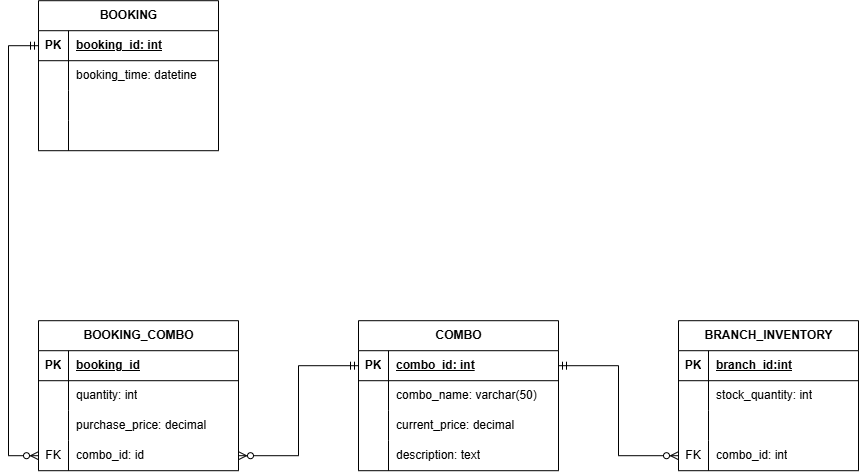

The diagram above was exported from draw.io. Its source (the exported page's mxGraphModel, read from the mxfile embedded in the PNG):
<mxGraphModel dx="1033" dy="1355" grid="1" gridSize="10" guides="1" tooltips="1" connect="1" arrows="1" fold="1" page="1" pageScale="1" pageWidth="850" pageHeight="1100" math="0" shadow="0">
  <root>
    <mxCell id="0" />
    <mxCell id="1" parent="0" />
    <mxCell id="xcM8HAA68NGDilLsszWT-1" parent="1" style="shape=table;startSize=30;container=1;collapsible=1;childLayout=tableLayout;fixedRows=1;rowLines=0;fontStyle=1;align=center;resizeLast=1;html=1;" value="COMBO" vertex="1">
      <mxGeometry height="150" width="200" x="360" y="440" as="geometry" />
    </mxCell>
    <mxCell id="xcM8HAA68NGDilLsszWT-2" parent="xcM8HAA68NGDilLsszWT-1" style="shape=tableRow;horizontal=0;startSize=0;swimlaneHead=0;swimlaneBody=0;fillColor=none;collapsible=0;dropTarget=0;points=[[0,0.5],[1,0.5]];portConstraint=eastwest;top=0;left=0;right=0;bottom=1;" value="" vertex="1">
      <mxGeometry height="30" width="200" y="30" as="geometry" />
    </mxCell>
    <mxCell id="xcM8HAA68NGDilLsszWT-3" parent="xcM8HAA68NGDilLsszWT-2" style="shape=partialRectangle;connectable=0;fillColor=none;top=0;left=0;bottom=0;right=0;fontStyle=1;overflow=hidden;whiteSpace=wrap;html=1;" value="PK" vertex="1">
      <mxGeometry height="30" width="30" as="geometry">
        <mxRectangle height="30" width="30" as="alternateBounds" />
      </mxGeometry>
    </mxCell>
    <mxCell id="xcM8HAA68NGDilLsszWT-4" parent="xcM8HAA68NGDilLsszWT-2" style="shape=partialRectangle;connectable=0;fillColor=none;top=0;left=0;bottom=0;right=0;align=left;spacingLeft=6;fontStyle=5;overflow=hidden;whiteSpace=wrap;html=1;" value="combo_id: int" vertex="1">
      <mxGeometry height="30" width="170" x="30" as="geometry">
        <mxRectangle height="30" width="170" as="alternateBounds" />
      </mxGeometry>
    </mxCell>
    <mxCell id="xcM8HAA68NGDilLsszWT-5" parent="xcM8HAA68NGDilLsszWT-1" style="shape=tableRow;horizontal=0;startSize=0;swimlaneHead=0;swimlaneBody=0;fillColor=none;collapsible=0;dropTarget=0;points=[[0,0.5],[1,0.5]];portConstraint=eastwest;top=0;left=0;right=0;bottom=0;" value="" vertex="1">
      <mxGeometry height="30" width="200" y="60" as="geometry" />
    </mxCell>
    <mxCell id="xcM8HAA68NGDilLsszWT-6" parent="xcM8HAA68NGDilLsszWT-5" style="shape=partialRectangle;connectable=0;fillColor=none;top=0;left=0;bottom=0;right=0;editable=1;overflow=hidden;whiteSpace=wrap;html=1;" value="" vertex="1">
      <mxGeometry height="30" width="30" as="geometry">
        <mxRectangle height="30" width="30" as="alternateBounds" />
      </mxGeometry>
    </mxCell>
    <mxCell id="xcM8HAA68NGDilLsszWT-7" parent="xcM8HAA68NGDilLsszWT-5" style="shape=partialRectangle;connectable=0;fillColor=none;top=0;left=0;bottom=0;right=0;align=left;spacingLeft=6;overflow=hidden;whiteSpace=wrap;html=1;" value="combo_name: varchar(50)" vertex="1">
      <mxGeometry height="30" width="170" x="30" as="geometry">
        <mxRectangle height="30" width="170" as="alternateBounds" />
      </mxGeometry>
    </mxCell>
    <mxCell id="xcM8HAA68NGDilLsszWT-8" parent="xcM8HAA68NGDilLsszWT-1" style="shape=tableRow;horizontal=0;startSize=0;swimlaneHead=0;swimlaneBody=0;fillColor=none;collapsible=0;dropTarget=0;points=[[0,0.5],[1,0.5]];portConstraint=eastwest;top=0;left=0;right=0;bottom=0;" value="" vertex="1">
      <mxGeometry height="30" width="200" y="90" as="geometry" />
    </mxCell>
    <mxCell id="xcM8HAA68NGDilLsszWT-9" parent="xcM8HAA68NGDilLsszWT-8" style="shape=partialRectangle;connectable=0;fillColor=none;top=0;left=0;bottom=0;right=0;editable=1;overflow=hidden;whiteSpace=wrap;html=1;" value="" vertex="1">
      <mxGeometry height="30" width="30" as="geometry">
        <mxRectangle height="30" width="30" as="alternateBounds" />
      </mxGeometry>
    </mxCell>
    <mxCell id="xcM8HAA68NGDilLsszWT-10" parent="xcM8HAA68NGDilLsszWT-8" style="shape=partialRectangle;connectable=0;fillColor=none;top=0;left=0;bottom=0;right=0;align=left;spacingLeft=6;overflow=hidden;whiteSpace=wrap;html=1;" value="current_price: decimal" vertex="1">
      <mxGeometry height="30" width="170" x="30" as="geometry">
        <mxRectangle height="30" width="170" as="alternateBounds" />
      </mxGeometry>
    </mxCell>
    <mxCell id="xcM8HAA68NGDilLsszWT-11" parent="xcM8HAA68NGDilLsszWT-1" style="shape=tableRow;horizontal=0;startSize=0;swimlaneHead=0;swimlaneBody=0;fillColor=none;collapsible=0;dropTarget=0;points=[[0,0.5],[1,0.5]];portConstraint=eastwest;top=0;left=0;right=0;bottom=0;" value="" vertex="1">
      <mxGeometry height="30" width="200" y="120" as="geometry" />
    </mxCell>
    <mxCell id="xcM8HAA68NGDilLsszWT-12" parent="xcM8HAA68NGDilLsszWT-11" style="shape=partialRectangle;connectable=0;fillColor=none;top=0;left=0;bottom=0;right=0;editable=1;overflow=hidden;whiteSpace=wrap;html=1;" value="" vertex="1">
      <mxGeometry height="30" width="30" as="geometry">
        <mxRectangle height="30" width="30" as="alternateBounds" />
      </mxGeometry>
    </mxCell>
    <mxCell id="xcM8HAA68NGDilLsszWT-13" parent="xcM8HAA68NGDilLsszWT-11" style="shape=partialRectangle;connectable=0;fillColor=none;top=0;left=0;bottom=0;right=0;align=left;spacingLeft=6;overflow=hidden;whiteSpace=wrap;html=1;" value="description: text" vertex="1">
      <mxGeometry height="30" width="170" x="30" as="geometry">
        <mxRectangle height="30" width="170" as="alternateBounds" />
      </mxGeometry>
    </mxCell>
    <mxCell id="xcM8HAA68NGDilLsszWT-14" parent="1" style="shape=table;startSize=30;container=1;collapsible=1;childLayout=tableLayout;fixedRows=1;rowLines=0;fontStyle=1;align=center;resizeLast=1;html=1;" value="BRANCH_INVENTORY" vertex="1">
      <mxGeometry height="150" width="180" x="680" y="440" as="geometry" />
    </mxCell>
    <mxCell id="xcM8HAA68NGDilLsszWT-15" parent="xcM8HAA68NGDilLsszWT-14" style="shape=tableRow;horizontal=0;startSize=0;swimlaneHead=0;swimlaneBody=0;fillColor=none;collapsible=0;dropTarget=0;points=[[0,0.5],[1,0.5]];portConstraint=eastwest;top=0;left=0;right=0;bottom=1;" value="" vertex="1">
      <mxGeometry height="30" width="180" y="30" as="geometry" />
    </mxCell>
    <mxCell id="xcM8HAA68NGDilLsszWT-16" parent="xcM8HAA68NGDilLsszWT-15" style="shape=partialRectangle;connectable=0;fillColor=none;top=0;left=0;bottom=0;right=0;fontStyle=1;overflow=hidden;whiteSpace=wrap;html=1;" value="PK" vertex="1">
      <mxGeometry height="30" width="30" as="geometry">
        <mxRectangle height="30" width="30" as="alternateBounds" />
      </mxGeometry>
    </mxCell>
    <mxCell id="xcM8HAA68NGDilLsszWT-17" parent="xcM8HAA68NGDilLsszWT-15" style="shape=partialRectangle;connectable=0;fillColor=none;top=0;left=0;bottom=0;right=0;align=left;spacingLeft=6;fontStyle=5;overflow=hidden;whiteSpace=wrap;html=1;" value="branch_id:int" vertex="1">
      <mxGeometry height="30" width="150" x="30" as="geometry">
        <mxRectangle height="30" width="150" as="alternateBounds" />
      </mxGeometry>
    </mxCell>
    <mxCell id="xcM8HAA68NGDilLsszWT-18" parent="xcM8HAA68NGDilLsszWT-14" style="shape=tableRow;horizontal=0;startSize=0;swimlaneHead=0;swimlaneBody=0;fillColor=none;collapsible=0;dropTarget=0;points=[[0,0.5],[1,0.5]];portConstraint=eastwest;top=0;left=0;right=0;bottom=0;" value="" vertex="1">
      <mxGeometry height="30" width="180" y="60" as="geometry" />
    </mxCell>
    <mxCell id="xcM8HAA68NGDilLsszWT-19" parent="xcM8HAA68NGDilLsszWT-18" style="shape=partialRectangle;connectable=0;fillColor=none;top=0;left=0;bottom=0;right=0;editable=1;overflow=hidden;whiteSpace=wrap;html=1;" value="" vertex="1">
      <mxGeometry height="30" width="30" as="geometry">
        <mxRectangle height="30" width="30" as="alternateBounds" />
      </mxGeometry>
    </mxCell>
    <mxCell id="xcM8HAA68NGDilLsszWT-20" parent="xcM8HAA68NGDilLsszWT-18" style="shape=partialRectangle;connectable=0;fillColor=none;top=0;left=0;bottom=0;right=0;align=left;spacingLeft=6;overflow=hidden;whiteSpace=wrap;html=1;" value="stock_quantity: int" vertex="1">
      <mxGeometry height="30" width="150" x="30" as="geometry">
        <mxRectangle height="30" width="150" as="alternateBounds" />
      </mxGeometry>
    </mxCell>
    <mxCell id="xcM8HAA68NGDilLsszWT-21" parent="xcM8HAA68NGDilLsszWT-14" style="shape=tableRow;horizontal=0;startSize=0;swimlaneHead=0;swimlaneBody=0;fillColor=none;collapsible=0;dropTarget=0;points=[[0,0.5],[1,0.5]];portConstraint=eastwest;top=0;left=0;right=0;bottom=0;" value="" vertex="1">
      <mxGeometry height="30" width="180" y="90" as="geometry" />
    </mxCell>
    <mxCell id="xcM8HAA68NGDilLsszWT-22" parent="xcM8HAA68NGDilLsszWT-21" style="shape=partialRectangle;connectable=0;fillColor=none;top=0;left=0;bottom=0;right=0;editable=1;overflow=hidden;whiteSpace=wrap;html=1;" value="" vertex="1">
      <mxGeometry height="30" width="30" as="geometry">
        <mxRectangle height="30" width="30" as="alternateBounds" />
      </mxGeometry>
    </mxCell>
    <mxCell id="xcM8HAA68NGDilLsszWT-23" parent="xcM8HAA68NGDilLsszWT-21" style="shape=partialRectangle;connectable=0;fillColor=none;top=0;left=0;bottom=0;right=0;align=left;spacingLeft=6;overflow=hidden;whiteSpace=wrap;html=1;" value="" vertex="1">
      <mxGeometry height="30" width="150" x="30" as="geometry">
        <mxRectangle height="30" width="150" as="alternateBounds" />
      </mxGeometry>
    </mxCell>
    <mxCell id="xcM8HAA68NGDilLsszWT-24" parent="xcM8HAA68NGDilLsszWT-14" style="shape=tableRow;horizontal=0;startSize=0;swimlaneHead=0;swimlaneBody=0;fillColor=none;collapsible=0;dropTarget=0;points=[[0,0.5],[1,0.5]];portConstraint=eastwest;top=0;left=0;right=0;bottom=0;" value="" vertex="1">
      <mxGeometry height="30" width="180" y="120" as="geometry" />
    </mxCell>
    <mxCell id="xcM8HAA68NGDilLsszWT-25" parent="xcM8HAA68NGDilLsszWT-24" style="shape=partialRectangle;connectable=0;fillColor=none;top=0;left=0;bottom=0;right=0;editable=1;overflow=hidden;whiteSpace=wrap;html=1;" value="FK" vertex="1">
      <mxGeometry height="30" width="30" as="geometry">
        <mxRectangle height="30" width="30" as="alternateBounds" />
      </mxGeometry>
    </mxCell>
    <mxCell id="xcM8HAA68NGDilLsszWT-26" parent="xcM8HAA68NGDilLsszWT-24" style="shape=partialRectangle;connectable=0;fillColor=none;top=0;left=0;bottom=0;right=0;align=left;spacingLeft=6;overflow=hidden;whiteSpace=wrap;html=1;" value="combo_id: int" vertex="1">
      <mxGeometry height="30" width="150" x="30" as="geometry">
        <mxRectangle height="30" width="150" as="alternateBounds" />
      </mxGeometry>
    </mxCell>
    <mxCell id="xcM8HAA68NGDilLsszWT-27" parent="1" style="shape=table;startSize=30;container=1;collapsible=1;childLayout=tableLayout;fixedRows=1;rowLines=0;fontStyle=1;align=center;resizeLast=1;html=1;" value="BOOKING_COMBO" vertex="1">
      <mxGeometry height="150" width="200" x="40" y="440" as="geometry" />
    </mxCell>
    <mxCell id="xcM8HAA68NGDilLsszWT-28" parent="xcM8HAA68NGDilLsszWT-27" style="shape=tableRow;horizontal=0;startSize=0;swimlaneHead=0;swimlaneBody=0;fillColor=none;collapsible=0;dropTarget=0;points=[[0,0.5],[1,0.5]];portConstraint=eastwest;top=0;left=0;right=0;bottom=1;" value="" vertex="1">
      <mxGeometry height="30" width="200" y="30" as="geometry" />
    </mxCell>
    <mxCell id="xcM8HAA68NGDilLsszWT-29" parent="xcM8HAA68NGDilLsszWT-28" style="shape=partialRectangle;connectable=0;fillColor=none;top=0;left=0;bottom=0;right=0;fontStyle=1;overflow=hidden;whiteSpace=wrap;html=1;" value="PK" vertex="1">
      <mxGeometry height="30" width="30" as="geometry">
        <mxRectangle height="30" width="30" as="alternateBounds" />
      </mxGeometry>
    </mxCell>
    <mxCell id="xcM8HAA68NGDilLsszWT-30" parent="xcM8HAA68NGDilLsszWT-28" style="shape=partialRectangle;connectable=0;fillColor=none;top=0;left=0;bottom=0;right=0;align=left;spacingLeft=6;fontStyle=5;overflow=hidden;whiteSpace=wrap;html=1;" value="booking_id" vertex="1">
      <mxGeometry height="30" width="170" x="30" as="geometry">
        <mxRectangle height="30" width="170" as="alternateBounds" />
      </mxGeometry>
    </mxCell>
    <mxCell id="xcM8HAA68NGDilLsszWT-31" parent="xcM8HAA68NGDilLsszWT-27" style="shape=tableRow;horizontal=0;startSize=0;swimlaneHead=0;swimlaneBody=0;fillColor=none;collapsible=0;dropTarget=0;points=[[0,0.5],[1,0.5]];portConstraint=eastwest;top=0;left=0;right=0;bottom=0;" value="" vertex="1">
      <mxGeometry height="30" width="200" y="60" as="geometry" />
    </mxCell>
    <mxCell id="xcM8HAA68NGDilLsszWT-32" parent="xcM8HAA68NGDilLsszWT-31" style="shape=partialRectangle;connectable=0;fillColor=none;top=0;left=0;bottom=0;right=0;editable=1;overflow=hidden;whiteSpace=wrap;html=1;" value="" vertex="1">
      <mxGeometry height="30" width="30" as="geometry">
        <mxRectangle height="30" width="30" as="alternateBounds" />
      </mxGeometry>
    </mxCell>
    <mxCell id="xcM8HAA68NGDilLsszWT-33" parent="xcM8HAA68NGDilLsszWT-31" style="shape=partialRectangle;connectable=0;fillColor=none;top=0;left=0;bottom=0;right=0;align=left;spacingLeft=6;overflow=hidden;whiteSpace=wrap;html=1;" value="quantity: int" vertex="1">
      <mxGeometry height="30" width="170" x="30" as="geometry">
        <mxRectangle height="30" width="170" as="alternateBounds" />
      </mxGeometry>
    </mxCell>
    <mxCell id="xcM8HAA68NGDilLsszWT-34" parent="xcM8HAA68NGDilLsszWT-27" style="shape=tableRow;horizontal=0;startSize=0;swimlaneHead=0;swimlaneBody=0;fillColor=none;collapsible=0;dropTarget=0;points=[[0,0.5],[1,0.5]];portConstraint=eastwest;top=0;left=0;right=0;bottom=0;" value="" vertex="1">
      <mxGeometry height="30" width="200" y="90" as="geometry" />
    </mxCell>
    <mxCell id="xcM8HAA68NGDilLsszWT-35" parent="xcM8HAA68NGDilLsszWT-34" style="shape=partialRectangle;connectable=0;fillColor=none;top=0;left=0;bottom=0;right=0;editable=1;overflow=hidden;whiteSpace=wrap;html=1;" value="" vertex="1">
      <mxGeometry height="30" width="30" as="geometry">
        <mxRectangle height="30" width="30" as="alternateBounds" />
      </mxGeometry>
    </mxCell>
    <mxCell id="xcM8HAA68NGDilLsszWT-36" parent="xcM8HAA68NGDilLsszWT-34" style="shape=partialRectangle;connectable=0;fillColor=none;top=0;left=0;bottom=0;right=0;align=left;spacingLeft=6;overflow=hidden;whiteSpace=wrap;html=1;" value="purchase_price: decimal" vertex="1">
      <mxGeometry height="30" width="170" x="30" as="geometry">
        <mxRectangle height="30" width="170" as="alternateBounds" />
      </mxGeometry>
    </mxCell>
    <mxCell id="xcM8HAA68NGDilLsszWT-37" parent="xcM8HAA68NGDilLsszWT-27" style="shape=tableRow;horizontal=0;startSize=0;swimlaneHead=0;swimlaneBody=0;fillColor=none;collapsible=0;dropTarget=0;points=[[0,0.5],[1,0.5]];portConstraint=eastwest;top=0;left=0;right=0;bottom=0;" value="" vertex="1">
      <mxGeometry height="30" width="200" y="120" as="geometry" />
    </mxCell>
    <mxCell id="xcM8HAA68NGDilLsszWT-38" parent="xcM8HAA68NGDilLsszWT-37" style="shape=partialRectangle;connectable=0;fillColor=none;top=0;left=0;bottom=0;right=0;editable=1;overflow=hidden;whiteSpace=wrap;html=1;" value="FK" vertex="1">
      <mxGeometry height="30" width="30" as="geometry">
        <mxRectangle height="30" width="30" as="alternateBounds" />
      </mxGeometry>
    </mxCell>
    <mxCell id="xcM8HAA68NGDilLsszWT-39" parent="xcM8HAA68NGDilLsszWT-37" style="shape=partialRectangle;connectable=0;fillColor=none;top=0;left=0;bottom=0;right=0;align=left;spacingLeft=6;overflow=hidden;whiteSpace=wrap;html=1;" value="combo_id: id" vertex="1">
      <mxGeometry height="30" width="170" x="30" as="geometry">
        <mxRectangle height="30" width="170" as="alternateBounds" />
      </mxGeometry>
    </mxCell>
    <mxCell id="xcM8HAA68NGDilLsszWT-40" parent="1" style="shape=table;startSize=30;container=1;collapsible=1;childLayout=tableLayout;fixedRows=1;rowLines=0;fontStyle=1;align=center;resizeLast=1;html=1;" value="BOOKING " vertex="1">
      <mxGeometry height="150" width="180" x="40" y="120" as="geometry" />
    </mxCell>
    <mxCell id="xcM8HAA68NGDilLsszWT-41" parent="xcM8HAA68NGDilLsszWT-40" style="shape=tableRow;horizontal=0;startSize=0;swimlaneHead=0;swimlaneBody=0;fillColor=none;collapsible=0;dropTarget=0;points=[[0,0.5],[1,0.5]];portConstraint=eastwest;top=0;left=0;right=0;bottom=1;" value="" vertex="1">
      <mxGeometry height="30" width="180" y="30" as="geometry" />
    </mxCell>
    <mxCell id="xcM8HAA68NGDilLsszWT-42" parent="xcM8HAA68NGDilLsszWT-41" style="shape=partialRectangle;connectable=0;fillColor=none;top=0;left=0;bottom=0;right=0;fontStyle=1;overflow=hidden;whiteSpace=wrap;html=1;" value="PK" vertex="1">
      <mxGeometry height="30" width="30" as="geometry">
        <mxRectangle height="30" width="30" as="alternateBounds" />
      </mxGeometry>
    </mxCell>
    <mxCell id="xcM8HAA68NGDilLsszWT-43" parent="xcM8HAA68NGDilLsszWT-41" style="shape=partialRectangle;connectable=0;fillColor=none;top=0;left=0;bottom=0;right=0;align=left;spacingLeft=6;fontStyle=5;overflow=hidden;whiteSpace=wrap;html=1;" value="booking_id: int" vertex="1">
      <mxGeometry height="30" width="150" x="30" as="geometry">
        <mxRectangle height="30" width="150" as="alternateBounds" />
      </mxGeometry>
    </mxCell>
    <mxCell id="xcM8HAA68NGDilLsszWT-44" parent="xcM8HAA68NGDilLsszWT-40" style="shape=tableRow;horizontal=0;startSize=0;swimlaneHead=0;swimlaneBody=0;fillColor=none;collapsible=0;dropTarget=0;points=[[0,0.5],[1,0.5]];portConstraint=eastwest;top=0;left=0;right=0;bottom=0;" value="" vertex="1">
      <mxGeometry height="30" width="180" y="60" as="geometry" />
    </mxCell>
    <mxCell id="xcM8HAA68NGDilLsszWT-45" parent="xcM8HAA68NGDilLsszWT-44" style="shape=partialRectangle;connectable=0;fillColor=none;top=0;left=0;bottom=0;right=0;editable=1;overflow=hidden;whiteSpace=wrap;html=1;" value="" vertex="1">
      <mxGeometry height="30" width="30" as="geometry">
        <mxRectangle height="30" width="30" as="alternateBounds" />
      </mxGeometry>
    </mxCell>
    <mxCell id="xcM8HAA68NGDilLsszWT-46" parent="xcM8HAA68NGDilLsszWT-44" style="shape=partialRectangle;connectable=0;fillColor=none;top=0;left=0;bottom=0;right=0;align=left;spacingLeft=6;overflow=hidden;whiteSpace=wrap;html=1;" value="booking_time: datetine" vertex="1">
      <mxGeometry height="30" width="150" x="30" as="geometry">
        <mxRectangle height="30" width="150" as="alternateBounds" />
      </mxGeometry>
    </mxCell>
    <mxCell id="xcM8HAA68NGDilLsszWT-47" parent="xcM8HAA68NGDilLsszWT-40" style="shape=tableRow;horizontal=0;startSize=0;swimlaneHead=0;swimlaneBody=0;fillColor=none;collapsible=0;dropTarget=0;points=[[0,0.5],[1,0.5]];portConstraint=eastwest;top=0;left=0;right=0;bottom=0;" value="" vertex="1">
      <mxGeometry height="30" width="180" y="90" as="geometry" />
    </mxCell>
    <mxCell id="xcM8HAA68NGDilLsszWT-48" parent="xcM8HAA68NGDilLsszWT-47" style="shape=partialRectangle;connectable=0;fillColor=none;top=0;left=0;bottom=0;right=0;editable=1;overflow=hidden;whiteSpace=wrap;html=1;" value="" vertex="1">
      <mxGeometry height="30" width="30" as="geometry">
        <mxRectangle height="30" width="30" as="alternateBounds" />
      </mxGeometry>
    </mxCell>
    <mxCell id="xcM8HAA68NGDilLsszWT-49" parent="xcM8HAA68NGDilLsszWT-47" style="shape=partialRectangle;connectable=0;fillColor=none;top=0;left=0;bottom=0;right=0;align=left;spacingLeft=6;overflow=hidden;whiteSpace=wrap;html=1;" value="" vertex="1">
      <mxGeometry height="30" width="150" x="30" as="geometry">
        <mxRectangle height="30" width="150" as="alternateBounds" />
      </mxGeometry>
    </mxCell>
    <mxCell id="xcM8HAA68NGDilLsszWT-50" parent="xcM8HAA68NGDilLsszWT-40" style="shape=tableRow;horizontal=0;startSize=0;swimlaneHead=0;swimlaneBody=0;fillColor=none;collapsible=0;dropTarget=0;points=[[0,0.5],[1,0.5]];portConstraint=eastwest;top=0;left=0;right=0;bottom=0;" value="" vertex="1">
      <mxGeometry height="30" width="180" y="120" as="geometry" />
    </mxCell>
    <mxCell id="xcM8HAA68NGDilLsszWT-51" parent="xcM8HAA68NGDilLsszWT-50" style="shape=partialRectangle;connectable=0;fillColor=none;top=0;left=0;bottom=0;right=0;editable=1;overflow=hidden;whiteSpace=wrap;html=1;" value="" vertex="1">
      <mxGeometry height="30" width="30" as="geometry">
        <mxRectangle height="30" width="30" as="alternateBounds" />
      </mxGeometry>
    </mxCell>
    <mxCell id="xcM8HAA68NGDilLsszWT-52" parent="xcM8HAA68NGDilLsszWT-50" style="shape=partialRectangle;connectable=0;fillColor=none;top=0;left=0;bottom=0;right=0;align=left;spacingLeft=6;overflow=hidden;whiteSpace=wrap;html=1;" value="" vertex="1">
      <mxGeometry height="30" width="150" x="30" as="geometry">
        <mxRectangle height="30" width="150" as="alternateBounds" />
      </mxGeometry>
    </mxCell>
    <mxCell id="xcM8HAA68NGDilLsszWT-53" edge="1" parent="1" source="xcM8HAA68NGDilLsszWT-41" style="edgeStyle=orthogonalEdgeStyle;rounded=0;orthogonalLoop=1;jettySize=auto;html=1;startArrow=ERmandOne;startFill=0;endArrow=ERzeroToMany;endFill=0;" target="xcM8HAA68NGDilLsszWT-37">
      <mxGeometry relative="1" as="geometry">
        <Array as="points">
          <mxPoint x="10" y="165" />
          <mxPoint x="10" y="575" />
        </Array>
      </mxGeometry>
    </mxCell>
    <mxCell id="xcM8HAA68NGDilLsszWT-54" edge="1" parent="1" source="xcM8HAA68NGDilLsszWT-2" style="edgeStyle=orthogonalEdgeStyle;rounded=0;orthogonalLoop=1;jettySize=auto;html=1;entryX=1;entryY=0.5;entryDx=0;entryDy=0;endArrow=ERzeroToMany;endFill=0;startArrow=ERmandOne;startFill=0;" target="xcM8HAA68NGDilLsszWT-37">
      <mxGeometry relative="1" as="geometry" />
    </mxCell>
    <mxCell id="xcM8HAA68NGDilLsszWT-55" edge="1" parent="1" source="xcM8HAA68NGDilLsszWT-2" style="edgeStyle=orthogonalEdgeStyle;rounded=0;orthogonalLoop=1;jettySize=auto;html=1;entryX=0;entryY=0.5;entryDx=0;entryDy=0;startArrow=ERmandOne;startFill=0;endArrow=ERzeroToMany;endFill=0;" target="xcM8HAA68NGDilLsszWT-24">
      <mxGeometry relative="1" as="geometry" />
    </mxCell>
  </root>
</mxGraphModel>